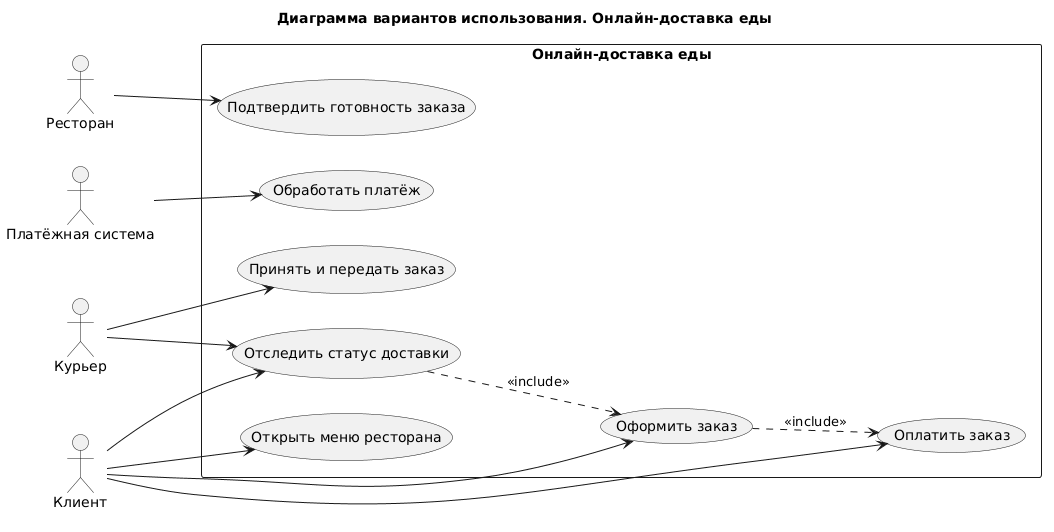

The diagram above was rendered by PlantUML. Its source (embedded in the PNG):
@startuml
left to right direction
title Диаграмма вариантов использования. Онлайн-доставка еды

actor "Клиент" as Client
actor "Курьер" as Courier
actor "Ресторан" as Rest
actor "Платёжная система" as PaySys

rectangle "Онлайн-доставка еды" {
  usecase "Открыть меню ресторана" as UC1
  usecase "Оформить заказ" as UC2
  usecase "Оплатить заказ" as UC3
  usecase "Отследить статус доставки" as UC4
  usecase "Принять и передать заказ" as UC5
  usecase "Подтвердить готовность заказа" as UC6
  usecase "Обработать платёж" as UC7
}

Client --> UC1
Client --> UC2
Client --> UC3
Client --> UC4
Courier --> UC4
Courier --> UC5
Rest --> UC6
PaySys --> UC7
UC2 ..> UC3 : <<include>>
UC4 ..> UC2 : <<include>>
@enduml